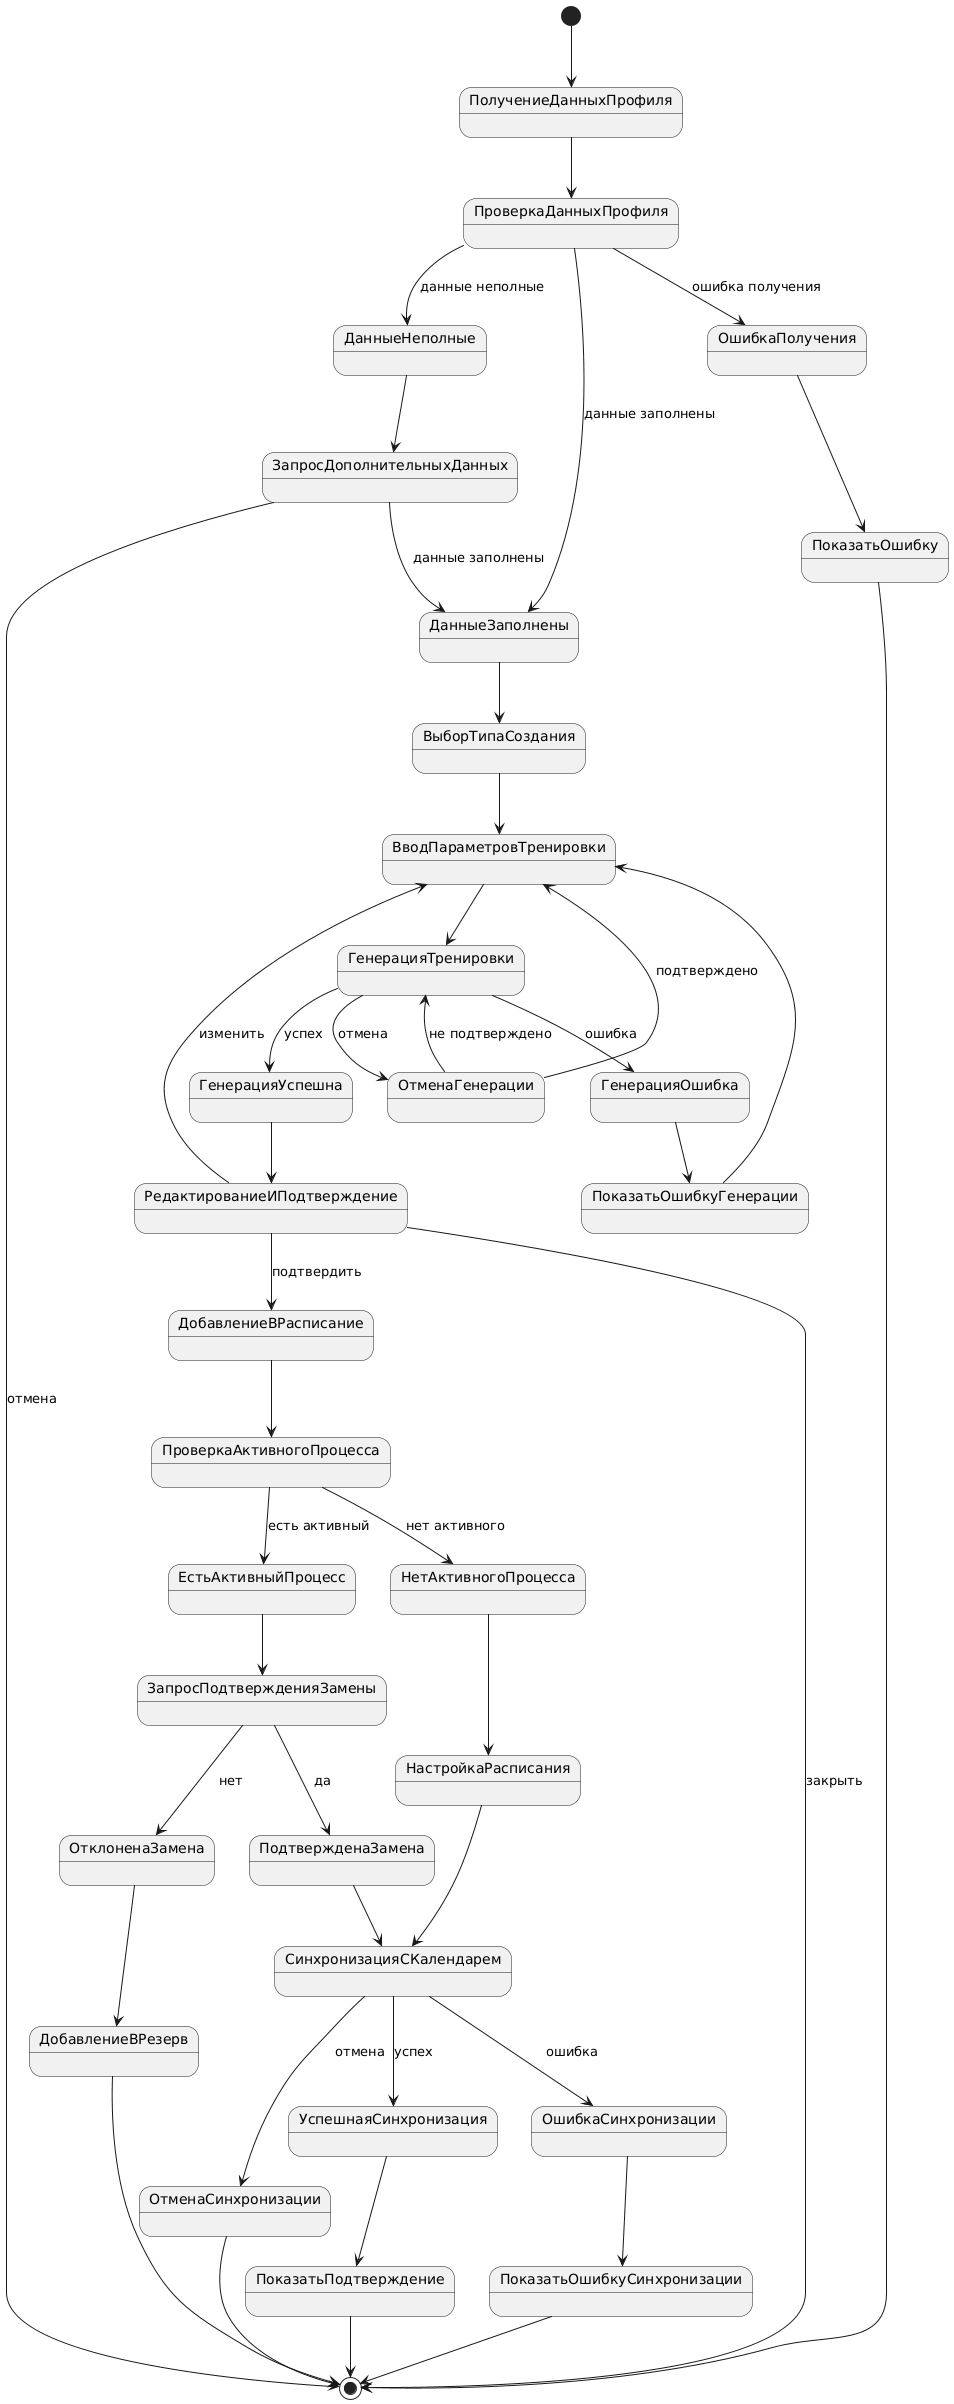

The diagram above was rendered by PlantUML. Its source (embedded in the PNG):
@startuml
top to bottom direction

[*] --> ПолучениеДанныхПрофиля

ПолучениеДанныхПрофиля --> ПроверкаДанныхПрофиля

ПроверкаДанныхПрофиля --> ДанныеЗаполнены : данные заполнены
ПроверкаДанныхПрофиля --> ДанныеНеполные : данные неполные
ПроверкаДанныхПрофиля --> ОшибкаПолучения : ошибка получения

ДанныеНеполные --> ЗапросДополнительныхДанных
ЗапросДополнительныхДанных --> ДанныеЗаполнены : данные заполнены
ЗапросДополнительныхДанных --> [*] : отмена

ОшибкаПолучения --> ПоказатьОшибку
ПоказатьОшибку --> [*]

ДанныеЗаполнены --> ВыборТипаСоздания
ВыборТипаСоздания --> ВводПараметровТренировки

ВводПараметровТренировки --> ГенерацияТренировки

ГенерацияТренировки --> ГенерацияУспешна : успех
ГенерацияТренировки --> ГенерацияОшибка : ошибка
ГенерацияТренировки --> ОтменаГенерации : отмена

ОтменаГенерации --> ВводПараметровТренировки : подтверждено
ОтменаГенерации --> ГенерацияТренировки : не подтверждено

ГенерацияОшибка --> ПоказатьОшибкуГенерации
ПоказатьОшибкуГенерации --> ВводПараметровТренировки

ГенерацияУспешна --> РедактированиеИПодтверждение

РедактированиеИПодтверждение --> ДобавлениеВРасписание : подтвердить
РедактированиеИПодтверждение --> ВводПараметровТренировки : изменить
РедактированиеИПодтверждение --> [*] : закрыть

ДобавлениеВРасписание --> ПроверкаАктивногоПроцесса

ПроверкаАктивногоПроцесса --> НетАктивногоПроцесса : нет активного
ПроверкаАктивногоПроцесса --> ЕстьАктивныйПроцесс : есть активный

НетАктивногоПроцесса --> НастройкаРасписания
НастройкаРасписания --> СинхронизацияСКалендарем

ЕстьАктивныйПроцесс --> ЗапросПодтвержденияЗамены
ЗапросПодтвержденияЗамены --> ПодтвержденаЗамена : да
ЗапросПодтвержденияЗамены --> ОтклоненаЗамена : нет

ПодтвержденаЗамена --> СинхронизацияСКалендарем
ОтклоненаЗамена --> ДобавлениеВРезерв
ДобавлениеВРезерв --> [*]

СинхронизацияСКалендарем --> УспешнаяСинхронизация : успех
СинхронизацияСКалендарем --> ОшибкаСинхронизации : ошибка
СинхронизацияСКалендарем --> ОтменаСинхронизации : отмена

УспешнаяСинхронизация --> ПоказатьПодтверждение
ПоказатьПодтверждение --> [*]

ОшибкаСинхронизации --> ПоказатьОшибкуСинхронизации
ПоказатьОшибкуСинхронизации --> [*]

ОтменаСинхронизации --> [*]
@enduml